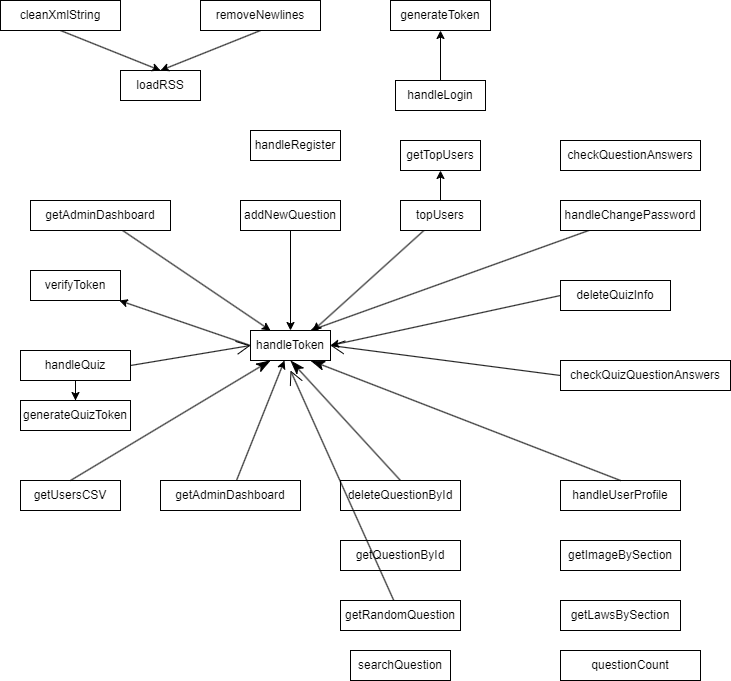

The diagram above was exported from draw.io. Its source (the exported page's mxGraphModel, read from the mxfile embedded in the PNG):
<mxGraphModel dx="2018" dy="1084" grid="1" gridSize="10" guides="1" tooltips="1" connect="1" arrows="1" fold="1" page="1" pageScale="1" pageWidth="1200" pageHeight="1920" math="0" shadow="0">
  <root>
    <mxCell id="0" />
    <mxCell id="1" parent="0" />
    <mxCell id="4eSaLe9QsV2EmQ5fgf91-3" value="getLawsBySection" style="html=1;whiteSpace=wrap;" parent="1" vertex="1">
      <mxGeometry x="820" y="680" width="120" height="30" as="geometry" />
    </mxCell>
    <mxCell id="l_5BHNTTNpi6uwW6_riP-6" value="getUsersCSV" style="html=1;whiteSpace=wrap;" parent="1" vertex="1">
      <mxGeometry x="280" y="560" width="100" height="30" as="geometry" />
    </mxCell>
    <mxCell id="4eSaLe9QsV2EmQ5fgf91-4" value="getImageBySection" style="html=1;whiteSpace=wrap;" parent="1" vertex="1">
      <mxGeometry x="820" y="620" width="120" height="30" as="geometry" />
    </mxCell>
    <mxCell id="4eSaLe9QsV2EmQ5fgf91-5" value="getRandomQuestion&lt;span style=&quot;color: rgba(0, 0, 0, 0); font-family: monospace; font-size: 0px; text-align: start; text-wrap: nowrap;&quot;&gt;%3CmxGraphModel%3E%3Croot%3E%3CmxCell%20id%3D%220%22%2F%3E%3CmxCell%20id%3D%221%22%20parent%3D%220%22%2F%3E%3CmxCell%20id%3D%222%22%20value%3D%22getImageBySection%22%20style%3D%22html%3D1%3BwhiteSpace%3Dwrap%3B%22%20vertex%3D%221%22%20parent%3D%221%22%3E%3CmxGeometry%20x%3D%22800%22%20y%3D%22740%22%20width%3D%22120%22%20height%3D%2220%22%20as%3D%22geometry%22%2F%3E%3C%2FmxCell%3E%3C%2Froot%3E%3C%2FmxGraphModel%3E&lt;/span&gt;" style="html=1;whiteSpace=wrap;" parent="1" vertex="1">
      <mxGeometry x="600" y="680" width="120" height="30" as="geometry" />
    </mxCell>
    <mxCell id="l_5BHNTTNpi6uwW6_riP-7" value="searchQuestion" style="html=1;whiteSpace=wrap;" parent="1" vertex="1">
      <mxGeometry x="610" y="730" width="100" height="30" as="geometry" />
    </mxCell>
    <mxCell id="4eSaLe9QsV2EmQ5fgf91-6" value="getQuestionById" style="html=1;whiteSpace=wrap;" parent="1" vertex="1">
      <mxGeometry x="600" y="620" width="120" height="30" as="geometry" />
    </mxCell>
    <mxCell id="4eSaLe9QsV2EmQ5fgf91-7" value="checkQuestionAnswers" style="html=1;whiteSpace=wrap;" parent="1" vertex="1">
      <mxGeometry x="820" y="220" width="140" height="30" as="geometry" />
    </mxCell>
    <mxCell id="l_5BHNTTNpi6uwW6_riP-8" value="deleteQuestionById" style="html=1;whiteSpace=wrap;" parent="1" vertex="1">
      <mxGeometry x="600" y="560" width="120" height="30" as="geometry" />
    </mxCell>
    <mxCell id="4eSaLe9QsV2EmQ5fgf91-8" value="handleRegister" style="html=1;whiteSpace=wrap;" parent="1" vertex="1">
      <mxGeometry x="510" y="210" width="90" height="30" as="geometry" />
    </mxCell>
    <mxCell id="4eSaLe9QsV2EmQ5fgf91-30" style="rounded=0;orthogonalLoop=1;jettySize=auto;html=1;entryX=0.5;entryY=1;entryDx=0;entryDy=0;" parent="1" source="4eSaLe9QsV2EmQ5fgf91-9" target="4eSaLe9QsV2EmQ5fgf91-29" edge="1">
      <mxGeometry relative="1" as="geometry" />
    </mxCell>
    <mxCell id="4eSaLe9QsV2EmQ5fgf91-9" value="handleLogin" style="html=1;whiteSpace=wrap;" parent="1" vertex="1">
      <mxGeometry x="655" y="160" width="90" height="30" as="geometry" />
    </mxCell>
    <mxCell id="l_5BHNTTNpi6uwW6_riP-9" value="checkQuizQuestionAnswers" style="html=1;whiteSpace=wrap;" parent="1" vertex="1">
      <mxGeometry x="820" y="440" width="170" height="30" as="geometry" />
    </mxCell>
    <mxCell id="4eSaLe9QsV2EmQ5fgf91-11" value="getTopUsers&lt;span style=&quot;color: rgba(0, 0, 0, 0); font-family: monospace; font-size: 0px; text-align: start; text-wrap: nowrap;&quot;&gt;%3CmxGraphModel%3E%3Croot%3E%3CmxCell%20id%3D%220%22%2F%3E%3CmxCell%20id%3D%221%22%20parent%3D%220%22%2F%3E%3CmxCell%20id%3D%222%22%20value%3D%22handleChangePassword%22%20style%3D%22html%3D1%3BwhiteSpace%3Dwrap%3B%22%20vertex%3D%221%22%20parent%3D%221%22%3E%3CmxGeometry%20x%3D%22780%22%20y%3D%22340%22%20width%3D%22140%22%20height%3D%2220%22%20as%3D%22geometry%22%2F%3E%3C%2FmxCell%3E%3C%2Froot%3E%3C%2FmxGraphModel%3E&lt;/span&gt;" style="html=1;whiteSpace=wrap;" parent="1" vertex="1">
      <mxGeometry x="660" y="220" width="80" height="30" as="geometry" />
    </mxCell>
    <mxCell id="4eSaLe9QsV2EmQ5fgf91-12" value="loadRSS" style="html=1;whiteSpace=wrap;" parent="1" vertex="1">
      <mxGeometry x="380" y="150" width="80" height="30" as="geometry" />
    </mxCell>
    <mxCell id="4eSaLe9QsV2EmQ5fgf91-36" style="edgeStyle=orthogonalEdgeStyle;rounded=0;orthogonalLoop=1;jettySize=auto;html=1;entryX=0.5;entryY=0;entryDx=0;entryDy=0;" parent="1" source="l_5BHNTTNpi6uwW6_riP-12" target="l_5BHNTTNpi6uwW6_riP-24" edge="1">
      <mxGeometry relative="1" as="geometry" />
    </mxCell>
    <mxCell id="l_5BHNTTNpi6uwW6_riP-12" value="handleQuiz" style="html=1;whiteSpace=wrap;" parent="1" vertex="1">
      <mxGeometry x="280" y="430" width="110" height="30" as="geometry" />
    </mxCell>
    <mxCell id="4eSaLe9QsV2EmQ5fgf91-28" style="rounded=0;orthogonalLoop=1;jettySize=auto;html=1;entryX=0.75;entryY=0;entryDx=0;entryDy=0;" parent="1" source="4eSaLe9QsV2EmQ5fgf91-10" target="l_5BHNTTNpi6uwW6_riP-19" edge="1">
      <mxGeometry relative="1" as="geometry" />
    </mxCell>
    <mxCell id="4eSaLe9QsV2EmQ5fgf91-10" value="handleChangePassword" style="html=1;whiteSpace=wrap;" parent="1" vertex="1">
      <mxGeometry x="820" y="280" width="140" height="30" as="geometry" />
    </mxCell>
    <mxCell id="4eSaLe9QsV2EmQ5fgf91-38" style="rounded=0;orthogonalLoop=1;jettySize=auto;html=1;entryX=0.25;entryY=0;entryDx=0;entryDy=0;" parent="1" source="4eSaLe9QsV2EmQ5fgf91-13" target="l_5BHNTTNpi6uwW6_riP-19" edge="1">
      <mxGeometry relative="1" as="geometry" />
    </mxCell>
    <mxCell id="4eSaLe9QsV2EmQ5fgf91-13" value="getAdminDashboard" style="html=1;whiteSpace=wrap;" parent="1" vertex="1">
      <mxGeometry x="290" y="280" width="140" height="30" as="geometry" />
    </mxCell>
    <mxCell id="4eSaLe9QsV2EmQ5fgf91-33" style="rounded=0;orthogonalLoop=1;jettySize=auto;html=1;" parent="1" source="l_5BHNTTNpi6uwW6_riP-17" target="l_5BHNTTNpi6uwW6_riP-19" edge="1">
      <mxGeometry relative="1" as="geometry" />
    </mxCell>
    <mxCell id="l_5BHNTTNpi6uwW6_riP-17" value="getAdminDashboard" style="html=1;whiteSpace=wrap;" parent="1" vertex="1">
      <mxGeometry x="420" y="560" width="140" height="30" as="geometry" />
    </mxCell>
    <mxCell id="4eSaLe9QsV2EmQ5fgf91-15" value="questionCount" style="html=1;whiteSpace=wrap;" parent="1" vertex="1">
      <mxGeometry x="820" y="730" width="140" height="30" as="geometry" />
    </mxCell>
    <mxCell id="4eSaLe9QsV2EmQ5fgf91-32" style="rounded=0;orthogonalLoop=1;jettySize=auto;html=1;exitX=0;exitY=0.5;exitDx=0;exitDy=0;" parent="1" source="l_5BHNTTNpi6uwW6_riP-19" target="4eSaLe9QsV2EmQ5fgf91-31" edge="1">
      <mxGeometry relative="1" as="geometry" />
    </mxCell>
    <mxCell id="l_5BHNTTNpi6uwW6_riP-19" value="handleToken" style="html=1;whiteSpace=wrap;" parent="1" vertex="1">
      <mxGeometry x="510" y="410" width="80" height="30" as="geometry" />
    </mxCell>
    <mxCell id="4eSaLe9QsV2EmQ5fgf91-16" value="handleUserProfile" style="html=1;whiteSpace=wrap;" parent="1" vertex="1">
      <mxGeometry x="820" y="560" width="120" height="30" as="geometry" />
    </mxCell>
    <mxCell id="l_5BHNTTNpi6uwW6_riP-21" value="" style="endArrow=classicThin;endFill=1;endSize=12;html=1;rounded=0;exitX=0.5;exitY=0;exitDx=0;exitDy=0;entryX=0.25;entryY=1;entryDx=0;entryDy=0;" parent="1" source="l_5BHNTTNpi6uwW6_riP-6" target="l_5BHNTTNpi6uwW6_riP-19" edge="1">
      <mxGeometry width="160" relative="1" as="geometry">
        <mxPoint x="670" y="600" as="sourcePoint" />
        <mxPoint x="830" y="600" as="targetPoint" />
      </mxGeometry>
    </mxCell>
    <mxCell id="4eSaLe9QsV2EmQ5fgf91-18" style="edgeStyle=orthogonalEdgeStyle;rounded=0;orthogonalLoop=1;jettySize=auto;html=1;" parent="1" source="4eSaLe9QsV2EmQ5fgf91-17" target="l_5BHNTTNpi6uwW6_riP-19" edge="1">
      <mxGeometry relative="1" as="geometry" />
    </mxCell>
    <mxCell id="4eSaLe9QsV2EmQ5fgf91-17" value="addNewQuestion" style="html=1;whiteSpace=wrap;" parent="1" vertex="1">
      <mxGeometry x="500" y="280" width="100" height="30" as="geometry" />
    </mxCell>
    <mxCell id="l_5BHNTTNpi6uwW6_riP-22" value="" style="endArrow=classicThin;endFill=1;endSize=12;html=1;rounded=0;exitX=0.5;exitY=0;exitDx=0;exitDy=0;entryX=0.5;entryY=1;entryDx=0;entryDy=0;" parent="1" source="l_5BHNTTNpi6uwW6_riP-8" target="l_5BHNTTNpi6uwW6_riP-19" edge="1">
      <mxGeometry width="160" relative="1" as="geometry">
        <mxPoint x="670" y="600" as="sourcePoint" />
        <mxPoint x="830" y="600" as="targetPoint" />
      </mxGeometry>
    </mxCell>
    <mxCell id="l_5BHNTTNpi6uwW6_riP-23" value="" style="endArrow=open;endFill=1;endSize=12;html=1;rounded=0;exitX=0;exitY=0.5;exitDx=0;exitDy=0;entryX=1;entryY=0.5;entryDx=0;entryDy=0;" parent="1" source="l_5BHNTTNpi6uwW6_riP-9" target="l_5BHNTTNpi6uwW6_riP-19" edge="1">
      <mxGeometry width="160" relative="1" as="geometry">
        <mxPoint x="670" y="410" as="sourcePoint" />
        <mxPoint x="830" y="410" as="targetPoint" />
      </mxGeometry>
    </mxCell>
    <mxCell id="4eSaLe9QsV2EmQ5fgf91-21" style="rounded=0;orthogonalLoop=1;jettySize=auto;html=1;" parent="1" source="4eSaLe9QsV2EmQ5fgf91-20" target="4eSaLe9QsV2EmQ5fgf91-11" edge="1">
      <mxGeometry relative="1" as="geometry" />
    </mxCell>
    <mxCell id="4eSaLe9QsV2EmQ5fgf91-27" style="rounded=0;orthogonalLoop=1;jettySize=auto;html=1;entryX=0.779;entryY=0.011;entryDx=0;entryDy=0;entryPerimeter=0;" parent="1" source="4eSaLe9QsV2EmQ5fgf91-20" target="l_5BHNTTNpi6uwW6_riP-19" edge="1">
      <mxGeometry relative="1" as="geometry" />
    </mxCell>
    <mxCell id="4eSaLe9QsV2EmQ5fgf91-20" value="topUsers" style="html=1;whiteSpace=wrap;" parent="1" vertex="1">
      <mxGeometry x="660" y="280" width="80" height="30" as="geometry" />
    </mxCell>
    <mxCell id="l_5BHNTTNpi6uwW6_riP-24" value="generateQuizToken" style="html=1;whiteSpace=wrap;" parent="1" vertex="1">
      <mxGeometry x="280" y="480" width="110" height="30" as="geometry" />
    </mxCell>
    <mxCell id="l_5BHNTTNpi6uwW6_riP-26" value="" style="endArrow=open;endFill=1;endSize=12;html=1;rounded=0;exitX=1;exitY=0.5;exitDx=0;exitDy=0;entryX=0;entryY=0.5;entryDx=0;entryDy=0;" parent="1" source="l_5BHNTTNpi6uwW6_riP-12" target="l_5BHNTTNpi6uwW6_riP-19" edge="1">
      <mxGeometry width="160" relative="1" as="geometry">
        <mxPoint x="670" y="600" as="sourcePoint" />
        <mxPoint x="830" y="600" as="targetPoint" />
      </mxGeometry>
    </mxCell>
    <mxCell id="4eSaLe9QsV2EmQ5fgf91-23" style="rounded=0;orthogonalLoop=1;jettySize=auto;html=1;entryX=0.5;entryY=0;entryDx=0;entryDy=0;exitX=0.5;exitY=1;exitDx=0;exitDy=0;" parent="1" source="4eSaLe9QsV2EmQ5fgf91-22" target="4eSaLe9QsV2EmQ5fgf91-12" edge="1">
      <mxGeometry relative="1" as="geometry" />
    </mxCell>
    <mxCell id="4eSaLe9QsV2EmQ5fgf91-22" value="cleanXmlString" style="html=1;whiteSpace=wrap;" parent="1" vertex="1">
      <mxGeometry x="260" y="80" width="120" height="30" as="geometry" />
    </mxCell>
    <mxCell id="4eSaLe9QsV2EmQ5fgf91-25" style="rounded=0;orthogonalLoop=1;jettySize=auto;html=1;entryX=0.5;entryY=0;entryDx=0;entryDy=0;exitX=0.5;exitY=1;exitDx=0;exitDy=0;" parent="1" source="4eSaLe9QsV2EmQ5fgf91-24" target="4eSaLe9QsV2EmQ5fgf91-12" edge="1">
      <mxGeometry relative="1" as="geometry" />
    </mxCell>
    <mxCell id="4eSaLe9QsV2EmQ5fgf91-24" value="removeNewlines" style="html=1;whiteSpace=wrap;" parent="1" vertex="1">
      <mxGeometry x="460" y="80" width="120" height="30" as="geometry" />
    </mxCell>
    <mxCell id="4eSaLe9QsV2EmQ5fgf91-26" style="rounded=0;orthogonalLoop=1;jettySize=auto;html=1;entryX=1;entryY=0.5;entryDx=0;entryDy=0;exitX=0;exitY=0.5;exitDx=0;exitDy=0;" parent="1" source="l_5BHNTTNpi6uwW6_riP-28" target="l_5BHNTTNpi6uwW6_riP-19" edge="1">
      <mxGeometry relative="1" as="geometry" />
    </mxCell>
    <mxCell id="l_5BHNTTNpi6uwW6_riP-28" value="deleteQuizInfo" style="html=1;whiteSpace=wrap;" parent="1" vertex="1">
      <mxGeometry x="820" y="360" width="110" height="30" as="geometry" />
    </mxCell>
    <mxCell id="l_5BHNTTNpi6uwW6_riP-31" value="" style="endArrow=classicThin;endFill=1;endSize=12;html=1;rounded=0;exitX=0.5;exitY=0;exitDx=0;exitDy=0;entryX=0.75;entryY=1;entryDx=0;entryDy=0;" parent="1" source="4eSaLe9QsV2EmQ5fgf91-16" target="l_5BHNTTNpi6uwW6_riP-19" edge="1">
      <mxGeometry width="160" relative="1" as="geometry">
        <mxPoint x="680" y="670" as="sourcePoint" />
        <mxPoint x="840" y="670" as="targetPoint" />
      </mxGeometry>
    </mxCell>
    <mxCell id="4eSaLe9QsV2EmQ5fgf91-29" value="generateToken" style="html=1;whiteSpace=wrap;" parent="1" vertex="1">
      <mxGeometry x="650" y="80" width="100" height="30" as="geometry" />
    </mxCell>
    <mxCell id="4eSaLe9QsV2EmQ5fgf91-31" value="verifyToken" style="html=1;whiteSpace=wrap;" parent="1" vertex="1">
      <mxGeometry x="290" y="350" width="90" height="30" as="geometry" />
    </mxCell>
    <mxCell id="l_5BHNTTNpi6uwW6_riP-33" value="" style="endArrow=open;endFill=1;endSize=12;html=1;rounded=0;" parent="1" source="4eSaLe9QsV2EmQ5fgf91-5" edge="1">
      <mxGeometry width="160" relative="1" as="geometry">
        <mxPoint x="680" y="510" as="sourcePoint" />
        <mxPoint x="550" y="450" as="targetPoint" />
      </mxGeometry>
    </mxCell>
  </root>
</mxGraphModel>